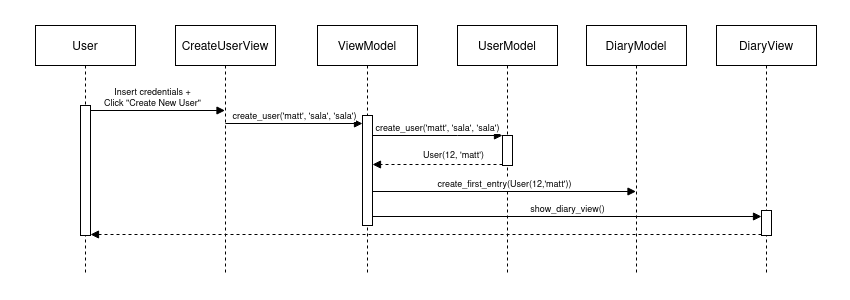

The diagram above was exported from draw.io. Its source (the exported page's mxGraphModel, read from the mxfile embedded in the PNG):
<mxGraphModel dx="1178" dy="674" grid="1" gridSize="10" guides="1" tooltips="1" connect="1" arrows="1" fold="1" page="1" pageScale="1" pageWidth="850" pageHeight="300" math="0" shadow="0">
  <root>
    <mxCell id="0" />
    <mxCell id="1" parent="0" />
    <mxCell id="3nuBFxr9cyL0pnOWT2aG-1" value="User" style="shape=umlLifeline;perimeter=lifelinePerimeter;container=1;collapsible=0;recursiveResize=0;rounded=0;shadow=0;strokeWidth=1;" parent="1" vertex="1">
      <mxGeometry x="35" y="25" width="100" height="250" as="geometry" />
    </mxCell>
    <mxCell id="eEotURiNj4SvcwZsjBU2-1" value="" style="points=[];perimeter=orthogonalPerimeter;rounded=0;shadow=0;strokeWidth=1;" parent="3nuBFxr9cyL0pnOWT2aG-1" vertex="1">
      <mxGeometry x="45" y="80" width="10" height="130" as="geometry" />
    </mxCell>
    <mxCell id="3nuBFxr9cyL0pnOWT2aG-5" value="UserModel" style="shape=umlLifeline;perimeter=lifelinePerimeter;container=1;collapsible=0;recursiveResize=0;rounded=0;shadow=0;strokeWidth=1;" parent="1" vertex="1">
      <mxGeometry x="457" y="25" width="100" height="250" as="geometry" />
    </mxCell>
    <mxCell id="eEotURiNj4SvcwZsjBU2-4" value="" style="points=[];perimeter=orthogonalPerimeter;rounded=0;shadow=0;strokeWidth=1;" parent="3nuBFxr9cyL0pnOWT2aG-5" vertex="1">
      <mxGeometry x="45" y="110" width="10" height="30" as="geometry" />
    </mxCell>
    <mxCell id="dUv7rY7sKIAohOGwXPQm-2" value="CreateUserView" style="shape=umlLifeline;perimeter=lifelinePerimeter;container=1;collapsible=0;recursiveResize=0;rounded=0;shadow=0;strokeWidth=1;" parent="1" vertex="1">
      <mxGeometry x="175" y="25" width="100" height="250" as="geometry" />
    </mxCell>
    <mxCell id="dUv7rY7sKIAohOGwXPQm-4" value="ViewModel" style="shape=umlLifeline;perimeter=lifelinePerimeter;container=1;collapsible=0;recursiveResize=0;rounded=0;shadow=0;strokeWidth=1;" parent="1" vertex="1">
      <mxGeometry x="317" y="25" width="100" height="250" as="geometry" />
    </mxCell>
    <mxCell id="eEotURiNj4SvcwZsjBU2-7" value="" style="points=[];perimeter=orthogonalPerimeter;rounded=0;shadow=0;strokeWidth=1;" parent="dUv7rY7sKIAohOGwXPQm-4" vertex="1">
      <mxGeometry x="45" y="90" width="10" height="110" as="geometry" />
    </mxCell>
    <mxCell id="dUv7rY7sKIAohOGwXPQm-8" value="DiaryView" style="shape=umlLifeline;perimeter=lifelinePerimeter;container=1;collapsible=0;recursiveResize=0;rounded=0;shadow=0;strokeWidth=1;" parent="1" vertex="1">
      <mxGeometry x="716" y="25" width="100" height="250" as="geometry" />
    </mxCell>
    <mxCell id="eEotURiNj4SvcwZsjBU2-10" value="" style="points=[];perimeter=orthogonalPerimeter;rounded=0;shadow=0;strokeWidth=1;" parent="dUv7rY7sKIAohOGwXPQm-8" vertex="1">
      <mxGeometry x="45" y="185" width="10" height="25" as="geometry" />
    </mxCell>
    <mxCell id="dUv7rY7sKIAohOGwXPQm-12" value="" style="endArrow=block;html=1;rounded=0;fontSize=9;endFill=1;" parent="1" edge="1">
      <mxGeometry relative="1" as="geometry">
        <mxPoint x="90" y="110" as="sourcePoint" />
        <mxPoint x="224.5" y="110" as="targetPoint" />
      </mxGeometry>
    </mxCell>
    <mxCell id="dUv7rY7sKIAohOGwXPQm-13" value="&lt;div&gt;Insert credentials + &lt;br&gt;&lt;/div&gt;&lt;div&gt;Click &quot;Create New User&quot;&lt;/div&gt;" style="edgeLabel;resizable=0;html=1;align=center;verticalAlign=bottom;fontSize=9;" parent="dUv7rY7sKIAohOGwXPQm-12" connectable="0" vertex="1">
      <mxGeometry relative="1" as="geometry">
        <mxPoint x="-6" as="offset" />
      </mxGeometry>
    </mxCell>
    <mxCell id="dUv7rY7sKIAohOGwXPQm-16" value="" style="endArrow=block;html=1;rounded=0;fontSize=9;endFill=1;" parent="1" target="eEotURiNj4SvcwZsjBU2-7" edge="1">
      <mxGeometry relative="1" as="geometry">
        <mxPoint x="224.92857142857133" y="123" as="sourcePoint" />
        <mxPoint x="366.5" y="123" as="targetPoint" />
      </mxGeometry>
    </mxCell>
    <mxCell id="dUv7rY7sKIAohOGwXPQm-17" value="create_user('matt', 'sala', 'sala')" style="edgeLabel;resizable=0;html=1;align=center;verticalAlign=bottom;fontSize=9;" parent="dUv7rY7sKIAohOGwXPQm-16" connectable="0" vertex="1">
      <mxGeometry relative="1" as="geometry" />
    </mxCell>
    <mxCell id="eEotURiNj4SvcwZsjBU2-2" value="" style="endArrow=block;html=1;rounded=0;fontSize=9;endFill=1;" parent="1" source="eEotURiNj4SvcwZsjBU2-7" target="eEotURiNj4SvcwZsjBU2-4" edge="1">
      <mxGeometry relative="1" as="geometry">
        <mxPoint x="234.92857142857133" y="133" as="sourcePoint" />
        <mxPoint x="376.5" y="133" as="targetPoint" />
        <Array as="points">
          <mxPoint x="457" y="135" />
        </Array>
      </mxGeometry>
    </mxCell>
    <mxCell id="eEotURiNj4SvcwZsjBU2-3" value="create_user('matt', 'sala', 'sala')" style="edgeLabel;resizable=0;html=1;align=center;verticalAlign=bottom;fontSize=9;" parent="eEotURiNj4SvcwZsjBU2-2" connectable="0" vertex="1">
      <mxGeometry relative="1" as="geometry" />
    </mxCell>
    <mxCell id="eEotURiNj4SvcwZsjBU2-5" value="" style="endArrow=block;html=1;rounded=0;fontSize=9;endFill=1;dashed=1;" parent="1" target="eEotURiNj4SvcwZsjBU2-7" edge="1">
      <mxGeometry width="50" height="50" relative="1" as="geometry">
        <mxPoint x="502" y="164" as="sourcePoint" />
        <mxPoint x="366.92857142857133" y="164" as="targetPoint" />
      </mxGeometry>
    </mxCell>
    <mxCell id="eEotURiNj4SvcwZsjBU2-6" value="User(12, 'matt')" style="edgeLabel;html=1;align=center;verticalAlign=bottom;resizable=0;points=[];fontSize=9;" parent="eEotURiNj4SvcwZsjBU2-5" vertex="1" connectable="0">
      <mxGeometry x="-0.2446" y="-2" relative="1" as="geometry">
        <mxPoint as="offset" />
      </mxGeometry>
    </mxCell>
    <mxCell id="eEotURiNj4SvcwZsjBU2-8" value="" style="endArrow=block;html=1;rounded=0;fontSize=9;endFill=1;" parent="1" edge="1">
      <mxGeometry relative="1" as="geometry">
        <mxPoint x="372" y="216" as="sourcePoint" />
        <mxPoint x="761" y="216" as="targetPoint" />
        <Array as="points" />
      </mxGeometry>
    </mxCell>
    <mxCell id="eEotURiNj4SvcwZsjBU2-9" value="show_diary_view()" style="edgeLabel;resizable=0;html=1;align=center;verticalAlign=bottom;fontSize=9;" parent="eEotURiNj4SvcwZsjBU2-8" connectable="0" vertex="1">
      <mxGeometry relative="1" as="geometry" />
    </mxCell>
    <mxCell id="eEotURiNj4SvcwZsjBU2-12" value="" style="endArrow=block;html=1;rounded=0;fontSize=9;endFill=1;dashed=1;" parent="1" edge="1">
      <mxGeometry width="50" height="50" relative="1" as="geometry">
        <mxPoint x="761" y="234" as="sourcePoint" />
        <mxPoint x="90" y="234" as="targetPoint" />
        <Array as="points">
          <mxPoint x="756" y="234" />
        </Array>
      </mxGeometry>
    </mxCell>
    <mxCell id="u471tTydVjAcBc0Kr4RE-2" value="DiaryModel" style="shape=umlLifeline;perimeter=lifelinePerimeter;container=1;collapsible=0;recursiveResize=0;rounded=0;shadow=0;strokeWidth=1;" vertex="1" parent="1">
      <mxGeometry x="586" y="25" width="100" height="250" as="geometry" />
    </mxCell>
    <mxCell id="u471tTydVjAcBc0Kr4RE-4" value="" style="endArrow=block;html=1;rounded=0;fontSize=9;endFill=1;" edge="1" parent="1">
      <mxGeometry relative="1" as="geometry">
        <mxPoint x="372" y="191" as="sourcePoint" />
        <mxPoint x="635.5" y="191" as="targetPoint" />
        <Array as="points" />
      </mxGeometry>
    </mxCell>
    <mxCell id="u471tTydVjAcBc0Kr4RE-5" value="create_first_entry(User(12,'matt'))" style="edgeLabel;resizable=0;html=1;align=center;verticalAlign=bottom;fontSize=9;" connectable="0" vertex="1" parent="u471tTydVjAcBc0Kr4RE-4">
      <mxGeometry relative="1" as="geometry" />
    </mxCell>
  </root>
</mxGraphModel>